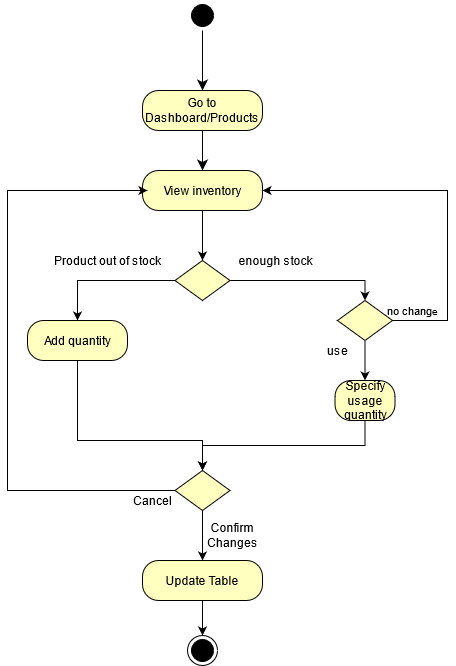

The diagram above was exported from draw.io. Its source (the exported page's mxGraphModel, read from the mxfile embedded in the PNG):
<mxGraphModel dx="1374" dy="533" grid="1" gridSize="10" guides="1" tooltips="1" connect="1" arrows="1" fold="1" page="1" pageScale="1" pageWidth="850" pageHeight="1100" math="0" shadow="0">
  <root>
    <mxCell id="0" />
    <mxCell id="1" parent="0" />
    <mxCell id="8EM4qRcpsD1AV628m3fJ-1" value="" style="ellipse;html=1;shape=startState;fillColor=#000000;" parent="1" vertex="1">
      <mxGeometry x="340" y="40" width="30" height="30" as="geometry" />
    </mxCell>
    <mxCell id="8EM4qRcpsD1AV628m3fJ-2" value="" style="edgeStyle=orthogonalEdgeStyle;html=1;verticalAlign=bottom;endArrow=classic;endSize=8;entryX=0.5;entryY=0;entryDx=0;entryDy=0;endFill=1;" parent="1" source="8EM4qRcpsD1AV628m3fJ-1" target="8EM4qRcpsD1AV628m3fJ-3" edge="1">
      <mxGeometry relative="1" as="geometry">
        <mxPoint x="355" y="130" as="targetPoint" />
      </mxGeometry>
    </mxCell>
    <mxCell id="8EM4qRcpsD1AV628m3fJ-3" value="Go to Dashboard/Products" style="rounded=1;whiteSpace=wrap;html=1;arcSize=40;fontColor=#000000;fillColor=#ffffc0;" parent="1" vertex="1">
      <mxGeometry x="295" y="130" width="120" height="40" as="geometry" />
    </mxCell>
    <mxCell id="8EM4qRcpsD1AV628m3fJ-4" value="" style="edgeStyle=orthogonalEdgeStyle;html=1;verticalAlign=bottom;endArrow=classic;endSize=8;entryX=0.5;entryY=0;entryDx=0;entryDy=0;endFill=1;" parent="1" source="8EM4qRcpsD1AV628m3fJ-3" target="8EM4qRcpsD1AV628m3fJ-5" edge="1">
      <mxGeometry relative="1" as="geometry">
        <mxPoint x="355" y="260" as="targetPoint" />
      </mxGeometry>
    </mxCell>
    <mxCell id="iF0LIGMe82KniBGhSLEU-2" style="edgeStyle=orthogonalEdgeStyle;rounded=0;orthogonalLoop=1;jettySize=auto;html=1;exitX=0.5;exitY=1;exitDx=0;exitDy=0;entryX=0.5;entryY=0;entryDx=0;entryDy=0;endArrow=classic;endFill=1;" parent="1" source="8EM4qRcpsD1AV628m3fJ-5" target="iF0LIGMe82KniBGhSLEU-1" edge="1">
      <mxGeometry relative="1" as="geometry" />
    </mxCell>
    <mxCell id="8EM4qRcpsD1AV628m3fJ-5" value="View inventory" style="rounded=1;whiteSpace=wrap;html=1;arcSize=40;fontColor=#000000;fillColor=#ffffc0;" parent="1" vertex="1">
      <mxGeometry x="295" y="210" width="120" height="40" as="geometry" />
    </mxCell>
    <mxCell id="8EM4qRcpsD1AV628m3fJ-20" style="edgeStyle=orthogonalEdgeStyle;rounded=0;orthogonalLoop=1;jettySize=auto;html=1;exitX=0.5;exitY=1;exitDx=0;exitDy=0;strokeColor=#000000;" parent="1" source="8EM4qRcpsD1AV628m3fJ-10" target="8EM4qRcpsD1AV628m3fJ-21" edge="1">
      <mxGeometry relative="1" as="geometry">
        <mxPoint x="355" y="580" as="targetPoint" />
      </mxGeometry>
    </mxCell>
    <mxCell id="iF0LIGMe82KniBGhSLEU-5" style="edgeStyle=orthogonalEdgeStyle;rounded=0;orthogonalLoop=1;jettySize=auto;html=1;exitX=0;exitY=0.5;exitDx=0;exitDy=0;endArrow=classic;endFill=1;" parent="1" source="8EM4qRcpsD1AV628m3fJ-10" edge="1">
      <mxGeometry relative="1" as="geometry">
        <mxPoint x="300" y="230" as="targetPoint" />
        <Array as="points">
          <mxPoint x="160" y="530" />
          <mxPoint x="160" y="230" />
        </Array>
      </mxGeometry>
    </mxCell>
    <mxCell id="8EM4qRcpsD1AV628m3fJ-10" value="" style="rhombus;whiteSpace=wrap;html=1;fillColor=#ffffc0;" parent="1" vertex="1">
      <mxGeometry x="327.5" y="510" width="55" height="40" as="geometry" />
    </mxCell>
    <mxCell id="8EM4qRcpsD1AV628m3fJ-18" style="edgeStyle=orthogonalEdgeStyle;rounded=0;orthogonalLoop=1;jettySize=auto;html=1;exitX=0.5;exitY=1;exitDx=0;exitDy=0;entryX=0.5;entryY=0;entryDx=0;entryDy=0;strokeColor=#000000;" parent="1" source="8EM4qRcpsD1AV628m3fJ-15" target="8EM4qRcpsD1AV628m3fJ-10" edge="1">
      <mxGeometry relative="1" as="geometry" />
    </mxCell>
    <mxCell id="8EM4qRcpsD1AV628m3fJ-15" value="Specify usage quantity" style="rounded=1;whiteSpace=wrap;html=1;arcSize=40;fontColor=#000000;fillColor=#ffffc0;" parent="1" vertex="1">
      <mxGeometry x="487.5" y="420" width="60" height="40" as="geometry" />
    </mxCell>
    <mxCell id="8EM4qRcpsD1AV628m3fJ-19" value="Cancel" style="text;html=1;align=center;verticalAlign=middle;resizable=0;points=[];autosize=1;strokeColor=none;" parent="1" vertex="1">
      <mxGeometry x="280" y="530" width="50" height="20" as="geometry" />
    </mxCell>
    <mxCell id="8EM4qRcpsD1AV628m3fJ-22" style="edgeStyle=orthogonalEdgeStyle;rounded=0;orthogonalLoop=1;jettySize=auto;html=1;exitX=0.5;exitY=1;exitDx=0;exitDy=0;strokeColor=#000000;" parent="1" source="8EM4qRcpsD1AV628m3fJ-21" target="8EM4qRcpsD1AV628m3fJ-23" edge="1">
      <mxGeometry relative="1" as="geometry">
        <mxPoint x="355" y="690" as="targetPoint" />
      </mxGeometry>
    </mxCell>
    <mxCell id="8EM4qRcpsD1AV628m3fJ-21" value="Update Table" style="rounded=1;whiteSpace=wrap;html=1;arcSize=40;fontColor=#000000;fillColor=#ffffc0;" parent="1" vertex="1">
      <mxGeometry x="295" y="600" width="120" height="40" as="geometry" />
    </mxCell>
    <mxCell id="8EM4qRcpsD1AV628m3fJ-23" value="" style="ellipse;html=1;shape=endState;fillColor=#000000;" parent="1" vertex="1">
      <mxGeometry x="340" y="675" width="30" height="30" as="geometry" />
    </mxCell>
    <mxCell id="8EM4qRcpsD1AV628m3fJ-24" value="Confirm&lt;br&gt;Changes" style="text;html=1;align=center;verticalAlign=middle;resizable=0;points=[];autosize=1;strokeColor=none;" parent="1" vertex="1">
      <mxGeometry x="355" y="560" width="60" height="30" as="geometry" />
    </mxCell>
    <mxCell id="iF0LIGMe82KniBGhSLEU-7" style="edgeStyle=orthogonalEdgeStyle;rounded=0;orthogonalLoop=1;jettySize=auto;html=1;exitX=0;exitY=0.5;exitDx=0;exitDy=0;endArrow=classic;endFill=1;" parent="1" source="iF0LIGMe82KniBGhSLEU-1" target="iF0LIGMe82KniBGhSLEU-4" edge="1">
      <mxGeometry relative="1" as="geometry" />
    </mxCell>
    <mxCell id="iF0LIGMe82KniBGhSLEU-13" style="edgeStyle=orthogonalEdgeStyle;rounded=0;orthogonalLoop=1;jettySize=auto;html=1;exitX=1;exitY=0.5;exitDx=0;exitDy=0;entryX=0.5;entryY=0;entryDx=0;entryDy=0;endArrow=classic;endFill=1;" parent="1" source="iF0LIGMe82KniBGhSLEU-1" target="iF0LIGMe82KniBGhSLEU-11" edge="1">
      <mxGeometry relative="1" as="geometry" />
    </mxCell>
    <mxCell id="iF0LIGMe82KniBGhSLEU-1" value="" style="rhombus;whiteSpace=wrap;html=1;fillColor=#ffffc0;" parent="1" vertex="1">
      <mxGeometry x="327.5" y="300" width="55" height="40" as="geometry" />
    </mxCell>
    <mxCell id="iF0LIGMe82KniBGhSLEU-18" style="edgeStyle=orthogonalEdgeStyle;rounded=0;orthogonalLoop=1;jettySize=auto;html=1;exitX=0.5;exitY=1;exitDx=0;exitDy=0;entryX=0.5;entryY=0;entryDx=0;entryDy=0;endArrow=classic;endFill=1;" parent="1" source="iF0LIGMe82KniBGhSLEU-4" target="8EM4qRcpsD1AV628m3fJ-10" edge="1">
      <mxGeometry relative="1" as="geometry">
        <Array as="points">
          <mxPoint x="230" y="480" />
          <mxPoint x="355" y="480" />
        </Array>
      </mxGeometry>
    </mxCell>
    <mxCell id="iF0LIGMe82KniBGhSLEU-4" value="Add quantity" style="rounded=1;whiteSpace=wrap;html=1;arcSize=40;fontColor=#000000;fillColor=#ffffc0;" parent="1" vertex="1">
      <mxGeometry x="180" y="360" width="100" height="40" as="geometry" />
    </mxCell>
    <mxCell id="iF0LIGMe82KniBGhSLEU-6" value="Product out of stock" style="text;html=1;align=center;verticalAlign=middle;resizable=0;points=[];autosize=1;strokeColor=none;" parent="1" vertex="1">
      <mxGeometry x="200" y="290" width="120" height="20" as="geometry" />
    </mxCell>
    <mxCell id="iF0LIGMe82KniBGhSLEU-9" value="enough stock" style="text;html=1;align=center;verticalAlign=middle;resizable=0;points=[];autosize=1;strokeColor=none;" parent="1" vertex="1">
      <mxGeometry x="382.5" y="290" width="90" height="20" as="geometry" />
    </mxCell>
    <mxCell id="iF0LIGMe82KniBGhSLEU-14" style="edgeStyle=orthogonalEdgeStyle;rounded=0;orthogonalLoop=1;jettySize=auto;html=1;exitX=0.5;exitY=1;exitDx=0;exitDy=0;entryX=0.5;entryY=0;entryDx=0;entryDy=0;endArrow=classic;endFill=1;" parent="1" source="iF0LIGMe82KniBGhSLEU-11" target="8EM4qRcpsD1AV628m3fJ-15" edge="1">
      <mxGeometry relative="1" as="geometry" />
    </mxCell>
    <mxCell id="iF0LIGMe82KniBGhSLEU-16" style="edgeStyle=orthogonalEdgeStyle;rounded=0;orthogonalLoop=1;jettySize=auto;html=1;exitX=1;exitY=0.5;exitDx=0;exitDy=0;entryX=1;entryY=0.5;entryDx=0;entryDy=0;endArrow=classic;endFill=1;" parent="1" source="iF0LIGMe82KniBGhSLEU-11" target="8EM4qRcpsD1AV628m3fJ-5" edge="1">
      <mxGeometry relative="1" as="geometry">
        <Array as="points">
          <mxPoint x="600" y="360" />
          <mxPoint x="600" y="230" />
        </Array>
      </mxGeometry>
    </mxCell>
    <mxCell id="iF0LIGMe82KniBGhSLEU-11" value="" style="rhombus;whiteSpace=wrap;html=1;fillColor=#ffffc0;" parent="1" vertex="1">
      <mxGeometry x="490" y="340" width="55" height="40" as="geometry" />
    </mxCell>
    <mxCell id="iF0LIGMe82KniBGhSLEU-15" value="use" style="text;html=1;align=center;verticalAlign=middle;resizable=0;points=[];autosize=1;strokeColor=none;" parent="1" vertex="1">
      <mxGeometry x="475" y="380" width="30" height="20" as="geometry" />
    </mxCell>
    <mxCell id="iF0LIGMe82KniBGhSLEU-17" value="&lt;font style=&quot;font-size: 11px&quot;&gt;no chang&lt;/font&gt;&lt;font style=&quot;font-size: 10px&quot;&gt;e&lt;/font&gt;" style="text;html=1;align=center;verticalAlign=middle;resizable=0;points=[];autosize=1;strokeColor=none;" parent="1" vertex="1">
      <mxGeometry x="530" y="340" width="70" height="20" as="geometry" />
    </mxCell>
  </root>
</mxGraphModel>